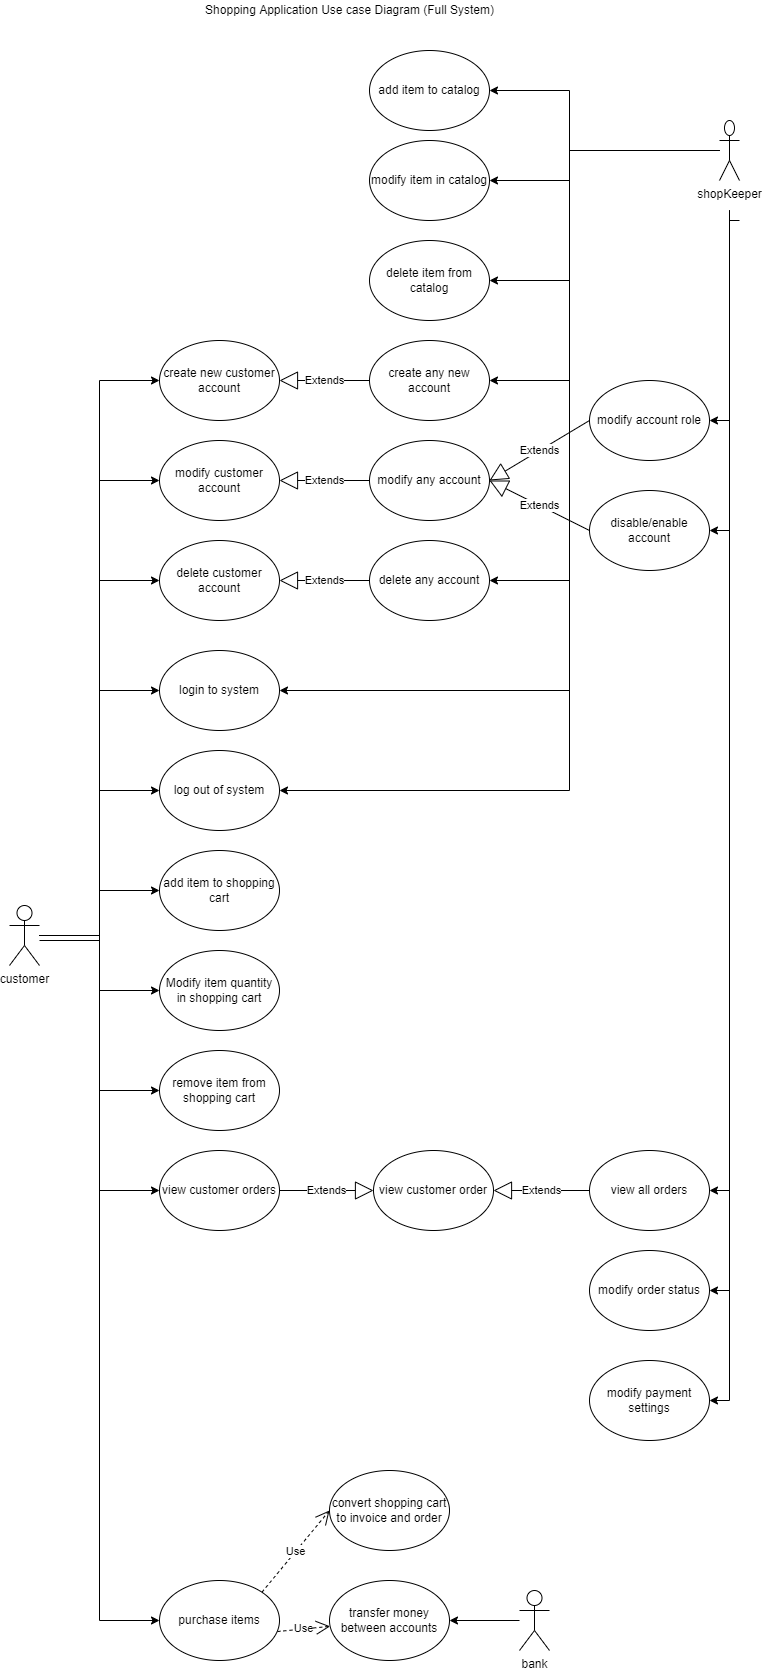

The diagram above was exported from draw.io. Its source (the exported page's mxGraphModel, read from the mxfile embedded in the PNG):
<mxGraphModel dx="1038" dy="578" grid="1" gridSize="10" guides="1" tooltips="1" connect="1" arrows="1" fold="1" page="1" pageScale="1" pageWidth="827" pageHeight="1169" background="#ffffff" math="0" shadow="0">
  <root>
    <mxCell id="0" />
    <mxCell id="1" parent="0" />
    <mxCell id="_GM5Q0UzTAXVOW5z9wiI-34" style="edgeStyle=orthogonalEdgeStyle;rounded=0;orthogonalLoop=1;jettySize=auto;html=1;entryX=0;entryY=0.5;entryDx=0;entryDy=0;" parent="1" source="2" target="_GM5Q0UzTAXVOW5z9wiI-21" edge="1">
      <mxGeometry relative="1" as="geometry">
        <Array as="points">
          <mxPoint x="140" y="965" />
          <mxPoint x="140" y="920" />
        </Array>
      </mxGeometry>
    </mxCell>
    <mxCell id="_GM5Q0UzTAXVOW5z9wiI-36" style="edgeStyle=orthogonalEdgeStyle;rounded=0;orthogonalLoop=1;jettySize=auto;html=1;entryX=0;entryY=0.5;entryDx=0;entryDy=0;" parent="1" source="2" target="_GM5Q0UzTAXVOW5z9wiI-25" edge="1">
      <mxGeometry relative="1" as="geometry">
        <Array as="points">
          <mxPoint x="140" y="965" />
          <mxPoint x="140" y="1120" />
        </Array>
      </mxGeometry>
    </mxCell>
    <mxCell id="_GM5Q0UzTAXVOW5z9wiI-37" style="edgeStyle=orthogonalEdgeStyle;rounded=0;orthogonalLoop=1;jettySize=auto;html=1;entryX=0;entryY=0.5;entryDx=0;entryDy=0;" parent="1" source="2" target="_GM5Q0UzTAXVOW5z9wiI-26" edge="1">
      <mxGeometry relative="1" as="geometry">
        <Array as="points">
          <mxPoint x="140" y="965" />
          <mxPoint x="140" y="1650" />
        </Array>
      </mxGeometry>
    </mxCell>
    <mxCell id="_GM5Q0UzTAXVOW5z9wiI-55" style="edgeStyle=orthogonalEdgeStyle;rounded=0;orthogonalLoop=1;jettySize=auto;html=1;entryX=0;entryY=0.5;entryDx=0;entryDy=0;" parent="1" source="2" target="_GM5Q0UzTAXVOW5z9wiI-62" edge="1">
      <mxGeometry relative="1" as="geometry" />
    </mxCell>
    <mxCell id="_GM5Q0UzTAXVOW5z9wiI-56" style="edgeStyle=orthogonalEdgeStyle;rounded=0;orthogonalLoop=1;jettySize=auto;html=1;entryX=0;entryY=0.5;entryDx=0;entryDy=0;" parent="1" source="2" target="_GM5Q0UzTAXVOW5z9wiI-61" edge="1">
      <mxGeometry relative="1" as="geometry" />
    </mxCell>
    <mxCell id="_GM5Q0UzTAXVOW5z9wiI-57" style="edgeStyle=orthogonalEdgeStyle;rounded=0;orthogonalLoop=1;jettySize=auto;html=1;entryX=0;entryY=0.5;entryDx=0;entryDy=0;" parent="1" source="2" target="_GM5Q0UzTAXVOW5z9wiI-60" edge="1">
      <mxGeometry relative="1" as="geometry" />
    </mxCell>
    <mxCell id="_GM5Q0UzTAXVOW5z9wiI-58" style="edgeStyle=orthogonalEdgeStyle;rounded=0;orthogonalLoop=1;jettySize=auto;html=1;entryX=0;entryY=0.5;entryDx=0;entryDy=0;" parent="1" source="2" target="_GM5Q0UzTAXVOW5z9wiI-59" edge="1">
      <mxGeometry relative="1" as="geometry" />
    </mxCell>
    <mxCell id="2" value="customer" style="shape=umlActor;verticalLabelPosition=bottom;labelBackgroundColor=#ffffff;verticalAlign=top;html=1;" parent="1" vertex="1">
      <mxGeometry x="50" y="935" width="30" height="60" as="geometry" />
    </mxCell>
    <mxCell id="17" style="edgeStyle=orthogonalEdgeStyle;rounded=0;html=1;exitX=0.5;exitY=1;entryX=0.5;entryY=0;jettySize=auto;orthogonalLoop=1;" parent="1" edge="1">
      <mxGeometry relative="1" as="geometry">
        <mxPoint x="450" y="170" as="sourcePoint" />
      </mxGeometry>
    </mxCell>
    <mxCell id="16" style="edgeStyle=orthogonalEdgeStyle;rounded=0;html=1;exitX=0.5;exitY=1;entryX=0.5;entryY=0;jettySize=auto;orthogonalLoop=1;" parent="1" edge="1">
      <mxGeometry relative="1" as="geometry">
        <mxPoint x="450" y="80" as="sourcePoint" />
      </mxGeometry>
    </mxCell>
    <mxCell id="18" style="edgeStyle=orthogonalEdgeStyle;rounded=0;html=1;exitX=1;exitY=0;entryX=0;entryY=0.5;jettySize=auto;orthogonalLoop=1;" parent="1" edge="1">
      <mxGeometry relative="1" as="geometry">
        <mxPoint x="499" y="200" as="sourcePoint" />
      </mxGeometry>
    </mxCell>
    <mxCell id="20" style="edgeStyle=orthogonalEdgeStyle;rounded=0;html=1;exitX=0.5;exitY=1;entryX=0.5;entryY=0;jettySize=auto;orthogonalLoop=1;" parent="1" edge="1">
      <mxGeometry relative="1" as="geometry">
        <mxPoint x="450" y="370" as="sourcePoint" />
      </mxGeometry>
    </mxCell>
    <mxCell id="21" style="edgeStyle=orthogonalEdgeStyle;rounded=0;html=1;exitX=1;exitY=0.5;entryX=0;entryY=0.5;jettySize=auto;orthogonalLoop=1;" parent="1" edge="1">
      <mxGeometry relative="1" as="geometry">
        <mxPoint x="530" y="450" as="sourcePoint" />
      </mxGeometry>
    </mxCell>
    <mxCell id="D3wiVnBU3d6sQpcNOPKU-36" style="edgeStyle=orthogonalEdgeStyle;rounded=0;orthogonalLoop=1;jettySize=auto;html=1;" parent="1" source="D3wiVnBU3d6sQpcNOPKU-34" target="_GM5Q0UzTAXVOW5z9wiI-31" edge="1">
      <mxGeometry relative="1" as="geometry">
        <mxPoint x="200" y="150" as="targetPoint" />
        <Array as="points">
          <mxPoint x="610" y="180" />
          <mxPoint x="610" y="120" />
        </Array>
      </mxGeometry>
    </mxCell>
    <mxCell id="_GM5Q0UzTAXVOW5z9wiI-38" style="edgeStyle=orthogonalEdgeStyle;rounded=0;orthogonalLoop=1;jettySize=auto;html=1;" parent="1" source="D3wiVnBU3d6sQpcNOPKU-34" target="_GM5Q0UzTAXVOW5z9wiI-32" edge="1">
      <mxGeometry relative="1" as="geometry">
        <Array as="points">
          <mxPoint x="610" y="180" />
          <mxPoint x="610" y="210" />
        </Array>
      </mxGeometry>
    </mxCell>
    <mxCell id="_GM5Q0UzTAXVOW5z9wiI-39" style="edgeStyle=orthogonalEdgeStyle;rounded=0;orthogonalLoop=1;jettySize=auto;html=1;entryX=1;entryY=0.5;entryDx=0;entryDy=0;" parent="1" source="D3wiVnBU3d6sQpcNOPKU-34" target="_GM5Q0UzTAXVOW5z9wiI-33" edge="1">
      <mxGeometry relative="1" as="geometry">
        <Array as="points">
          <mxPoint x="610" y="180" />
          <mxPoint x="610" y="310" />
        </Array>
      </mxGeometry>
    </mxCell>
    <mxCell id="_GM5Q0UzTAXVOW5z9wiI-49" style="edgeStyle=orthogonalEdgeStyle;rounded=0;orthogonalLoop=1;jettySize=auto;html=1;entryX=1;entryY=0.5;entryDx=0;entryDy=0;" parent="1" target="_GM5Q0UzTAXVOW5z9wiI-47" edge="1">
      <mxGeometry relative="1" as="geometry">
        <mxPoint x="770" y="240" as="sourcePoint" />
        <Array as="points">
          <mxPoint x="770" y="450" />
        </Array>
      </mxGeometry>
    </mxCell>
    <mxCell id="_GM5Q0UzTAXVOW5z9wiI-50" style="edgeStyle=orthogonalEdgeStyle;rounded=0;orthogonalLoop=1;jettySize=auto;html=1;entryX=1;entryY=0.5;entryDx=0;entryDy=0;" parent="1" source="D3wiVnBU3d6sQpcNOPKU-34" target="_GM5Q0UzTAXVOW5z9wiI-43" edge="1">
      <mxGeometry relative="1" as="geometry">
        <Array as="points">
          <mxPoint x="610" y="180" />
          <mxPoint x="610" y="410" />
        </Array>
      </mxGeometry>
    </mxCell>
    <mxCell id="_GM5Q0UzTAXVOW5z9wiI-51" style="edgeStyle=orthogonalEdgeStyle;rounded=0;orthogonalLoop=1;jettySize=auto;html=1;entryX=1;entryY=0.5;entryDx=0;entryDy=0;" parent="1" source="D3wiVnBU3d6sQpcNOPKU-34" target="_GM5Q0UzTAXVOW5z9wiI-45" edge="1">
      <mxGeometry relative="1" as="geometry">
        <Array as="points">
          <mxPoint x="610" y="180" />
          <mxPoint x="610" y="610" />
        </Array>
      </mxGeometry>
    </mxCell>
    <mxCell id="_GM5Q0UzTAXVOW5z9wiI-54" style="edgeStyle=orthogonalEdgeStyle;rounded=0;orthogonalLoop=1;jettySize=auto;html=1;entryX=1;entryY=0.5;entryDx=0;entryDy=0;" parent="1" source="D3wiVnBU3d6sQpcNOPKU-34" target="_GM5Q0UzTAXVOW5z9wiI-62" edge="1">
      <mxGeometry relative="1" as="geometry">
        <mxPoint x="530" y="720" as="targetPoint" />
        <Array as="points">
          <mxPoint x="610" y="180" />
          <mxPoint x="610" y="720" />
        </Array>
      </mxGeometry>
    </mxCell>
    <mxCell id="D3wiVnBU3d6sQpcNOPKU-34" value="shopKeeper" style="shape=umlActor;verticalLabelPosition=bottom;labelBackgroundColor=#ffffff;verticalAlign=top;html=1;" parent="1" vertex="1">
      <mxGeometry x="760" y="150" width="20" height="60" as="geometry" />
    </mxCell>
    <mxCell id="_GM5Q0UzTAXVOW5z9wiI-21" value="add item to shopping cart" style="ellipse;whiteSpace=wrap;html=1;" parent="1" vertex="1">
      <mxGeometry x="200" y="880" width="120" height="80" as="geometry" />
    </mxCell>
    <mxCell id="_GM5Q0UzTAXVOW5z9wiI-25" value="remove item from shopping cart" style="ellipse;whiteSpace=wrap;html=1;" parent="1" vertex="1">
      <mxGeometry x="200" y="1080" width="120" height="80" as="geometry" />
    </mxCell>
    <mxCell id="_GM5Q0UzTAXVOW5z9wiI-26" value="purchase items" style="ellipse;whiteSpace=wrap;html=1;" parent="1" vertex="1">
      <mxGeometry x="200" y="1610" width="120" height="80" as="geometry" />
    </mxCell>
    <mxCell id="_GM5Q0UzTAXVOW5z9wiI-31" value="add item to catalog" style="ellipse;whiteSpace=wrap;html=1;" parent="1" vertex="1">
      <mxGeometry x="410" y="80" width="120" height="80" as="geometry" />
    </mxCell>
    <mxCell id="_GM5Q0UzTAXVOW5z9wiI-32" value="modify item in catalog" style="ellipse;whiteSpace=wrap;html=1;" parent="1" vertex="1">
      <mxGeometry x="410" y="170" width="120" height="80" as="geometry" />
    </mxCell>
    <mxCell id="_GM5Q0UzTAXVOW5z9wiI-33" value="delete item from catalog" style="ellipse;whiteSpace=wrap;html=1;" parent="1" vertex="1">
      <mxGeometry x="410" y="270" width="120" height="80" as="geometry" />
    </mxCell>
    <mxCell id="_GM5Q0UzTAXVOW5z9wiI-43" value="create any new account" style="ellipse;whiteSpace=wrap;html=1;" parent="1" vertex="1">
      <mxGeometry x="410" y="370" width="120" height="80" as="geometry" />
    </mxCell>
    <mxCell id="_GM5Q0UzTAXVOW5z9wiI-44" value="modify any account" style="ellipse;whiteSpace=wrap;html=1;" parent="1" vertex="1">
      <mxGeometry x="410" y="470" width="120" height="80" as="geometry" />
    </mxCell>
    <mxCell id="_GM5Q0UzTAXVOW5z9wiI-45" value="delete any account" style="ellipse;whiteSpace=wrap;html=1;" parent="1" vertex="1">
      <mxGeometry x="410" y="570" width="120" height="80" as="geometry" />
    </mxCell>
    <mxCell id="_GM5Q0UzTAXVOW5z9wiI-47" value="modify account role" style="ellipse;whiteSpace=wrap;html=1;" parent="1" vertex="1">
      <mxGeometry x="630" y="410" width="120" height="80" as="geometry" />
    </mxCell>
    <mxCell id="_GM5Q0UzTAXVOW5z9wiI-48" value="Extends" style="endArrow=block;endSize=16;endFill=0;html=1;exitX=0;exitY=0.5;exitDx=0;exitDy=0;entryX=1;entryY=0.5;entryDx=0;entryDy=0;" parent="1" source="_GM5Q0UzTAXVOW5z9wiI-47" target="_GM5Q0UzTAXVOW5z9wiI-44" edge="1">
      <mxGeometry width="160" relative="1" as="geometry">
        <mxPoint x="320" y="640" as="sourcePoint" />
        <mxPoint x="480" y="640" as="targetPoint" />
      </mxGeometry>
    </mxCell>
    <mxCell id="_GM5Q0UzTAXVOW5z9wiI-59" value="create new customer account" style="ellipse;whiteSpace=wrap;html=1;" parent="1" vertex="1">
      <mxGeometry x="200" y="370" width="120" height="80" as="geometry" />
    </mxCell>
    <mxCell id="_GM5Q0UzTAXVOW5z9wiI-60" value="modify customer account" style="ellipse;whiteSpace=wrap;html=1;" parent="1" vertex="1">
      <mxGeometry x="200" y="470" width="120" height="80" as="geometry" />
    </mxCell>
    <mxCell id="_GM5Q0UzTAXVOW5z9wiI-61" value="delete customer account" style="ellipse;whiteSpace=wrap;html=1;" parent="1" vertex="1">
      <mxGeometry x="200" y="570" width="120" height="80" as="geometry" />
    </mxCell>
    <mxCell id="_GM5Q0UzTAXVOW5z9wiI-62" value="login to system" style="ellipse;whiteSpace=wrap;html=1;" parent="1" vertex="1">
      <mxGeometry x="200" y="680" width="120" height="80" as="geometry" />
    </mxCell>
    <mxCell id="_GM5Q0UzTAXVOW5z9wiI-64" value="Extends" style="endArrow=block;endSize=16;endFill=0;html=1;entryX=1;entryY=0.5;entryDx=0;entryDy=0;" parent="1" source="_GM5Q0UzTAXVOW5z9wiI-43" target="_GM5Q0UzTAXVOW5z9wiI-59" edge="1">
      <mxGeometry width="160" relative="1" as="geometry">
        <mxPoint x="640" y="520" as="sourcePoint" />
        <mxPoint x="540" y="520" as="targetPoint" />
      </mxGeometry>
    </mxCell>
    <mxCell id="_GM5Q0UzTAXVOW5z9wiI-65" value="Extends" style="endArrow=block;endSize=16;endFill=0;html=1;entryX=1;entryY=0.5;entryDx=0;entryDy=0;" parent="1" target="_GM5Q0UzTAXVOW5z9wiI-60" edge="1">
      <mxGeometry width="160" relative="1" as="geometry">
        <mxPoint x="410" y="510" as="sourcePoint" />
        <mxPoint x="550" y="530" as="targetPoint" />
      </mxGeometry>
    </mxCell>
    <mxCell id="_GM5Q0UzTAXVOW5z9wiI-66" value="Extends" style="endArrow=block;endSize=16;endFill=0;html=1;" parent="1" source="_GM5Q0UzTAXVOW5z9wiI-45" target="_GM5Q0UzTAXVOW5z9wiI-61" edge="1">
      <mxGeometry width="160" relative="1" as="geometry">
        <mxPoint x="660" y="540" as="sourcePoint" />
        <mxPoint x="560" y="540" as="targetPoint" />
      </mxGeometry>
    </mxCell>
    <mxCell id="_GM5Q0UzTAXVOW5z9wiI-67" value="Shopping Application Use case Diagram (Full System)" style="text;html=1;align=center;verticalAlign=middle;resizable=0;points=[];autosize=1;" parent="1" vertex="1">
      <mxGeometry x="240" y="30" width="300" height="20" as="geometry" />
    </mxCell>
    <mxCell id="_GM5Q0UzTAXVOW5z9wiI-68" value="convert shopping cart to invoice and order" style="ellipse;whiteSpace=wrap;html=1;" parent="1" vertex="1">
      <mxGeometry x="370" y="1500" width="120" height="80" as="geometry" />
    </mxCell>
    <mxCell id="_GM5Q0UzTAXVOW5z9wiI-70" value="transfer money between accounts" style="ellipse;whiteSpace=wrap;html=1;" parent="1" vertex="1">
      <mxGeometry x="370" y="1610" width="120" height="80" as="geometry" />
    </mxCell>
    <mxCell id="_GM5Q0UzTAXVOW5z9wiI-71" value="Use" style="endArrow=open;endSize=12;dashed=1;html=1;exitX=1;exitY=0;exitDx=0;exitDy=0;entryX=0;entryY=0.5;entryDx=0;entryDy=0;" parent="1" source="_GM5Q0UzTAXVOW5z9wiI-26" target="_GM5Q0UzTAXVOW5z9wiI-68" edge="1">
      <mxGeometry width="160" relative="1" as="geometry">
        <mxPoint x="320" y="1060" as="sourcePoint" />
        <mxPoint x="480" y="1060" as="targetPoint" />
      </mxGeometry>
    </mxCell>
    <mxCell id="_GM5Q0UzTAXVOW5z9wiI-72" value="Use" style="endArrow=open;endSize=12;dashed=1;html=1;exitX=0.983;exitY=0.638;exitDx=0;exitDy=0;exitPerimeter=0;" parent="1" source="_GM5Q0UzTAXVOW5z9wiI-26" target="_GM5Q0UzTAXVOW5z9wiI-70" edge="1">
      <mxGeometry width="160" relative="1" as="geometry">
        <mxPoint x="372.42640687119297" y="1191.7157287525379" as="sourcePoint" />
        <mxPoint x="520" y="1125" as="targetPoint" />
      </mxGeometry>
    </mxCell>
    <mxCell id="_GM5Q0UzTAXVOW5z9wiI-77" style="edgeStyle=orthogonalEdgeStyle;rounded=0;orthogonalLoop=1;jettySize=auto;html=1;entryX=1;entryY=0.5;entryDx=0;entryDy=0;" parent="1" source="_GM5Q0UzTAXVOW5z9wiI-73" edge="1" target="_GM5Q0UzTAXVOW5z9wiI-70">
      <mxGeometry relative="1" as="geometry">
        <mxPoint x="640" y="1230" as="targetPoint" />
      </mxGeometry>
    </mxCell>
    <mxCell id="_GM5Q0UzTAXVOW5z9wiI-73" value="bank" style="shape=umlActor;verticalLabelPosition=bottom;labelBackgroundColor=#ffffff;verticalAlign=top;html=1;" parent="1" vertex="1">
      <mxGeometry x="560" y="1620" width="30" height="60" as="geometry" />
    </mxCell>
    <mxCell id="Jx-serYccqzPEmE1rZIJ-21" value="log out of system" style="ellipse;whiteSpace=wrap;html=1;" vertex="1" parent="1">
      <mxGeometry x="200" y="780" width="120" height="80" as="geometry" />
    </mxCell>
    <mxCell id="Jx-serYccqzPEmE1rZIJ-22" style="edgeStyle=orthogonalEdgeStyle;rounded=0;orthogonalLoop=1;jettySize=auto;html=1;entryX=0;entryY=0.5;entryDx=0;entryDy=0;" edge="1" parent="1" target="Jx-serYccqzPEmE1rZIJ-21">
      <mxGeometry relative="1" as="geometry">
        <mxPoint x="80" y="965" as="sourcePoint" />
        <mxPoint x="210" y="730" as="targetPoint" />
      </mxGeometry>
    </mxCell>
    <mxCell id="Jx-serYccqzPEmE1rZIJ-23" style="edgeStyle=orthogonalEdgeStyle;rounded=0;orthogonalLoop=1;jettySize=auto;html=1;entryX=1;entryY=0.5;entryDx=0;entryDy=0;" edge="1" parent="1" target="Jx-serYccqzPEmE1rZIJ-21">
      <mxGeometry relative="1" as="geometry">
        <mxPoint x="330" y="720" as="targetPoint" />
        <Array as="points">
          <mxPoint x="610" y="180" />
          <mxPoint x="610" y="820" />
        </Array>
        <mxPoint x="680" y="180" as="sourcePoint" />
      </mxGeometry>
    </mxCell>
    <mxCell id="Jx-serYccqzPEmE1rZIJ-24" value="disable/enable account" style="ellipse;whiteSpace=wrap;html=1;" vertex="1" parent="1">
      <mxGeometry x="630" y="520" width="120" height="80" as="geometry" />
    </mxCell>
    <mxCell id="Jx-serYccqzPEmE1rZIJ-25" style="edgeStyle=orthogonalEdgeStyle;rounded=0;orthogonalLoop=1;jettySize=auto;html=1;entryX=1;entryY=0.5;entryDx=0;entryDy=0;" edge="1" parent="1" target="Jx-serYccqzPEmE1rZIJ-24">
      <mxGeometry relative="1" as="geometry">
        <mxPoint x="770" y="240" as="sourcePoint" />
        <mxPoint x="760" y="460" as="targetPoint" />
        <Array as="points">
          <mxPoint x="770" y="560" />
        </Array>
      </mxGeometry>
    </mxCell>
    <mxCell id="Jx-serYccqzPEmE1rZIJ-26" value="Extends" style="endArrow=block;endSize=16;endFill=0;html=1;exitX=0;exitY=0.5;exitDx=0;exitDy=0;" edge="1" parent="1" source="Jx-serYccqzPEmE1rZIJ-24">
      <mxGeometry width="160" relative="1" as="geometry">
        <mxPoint x="640" y="460" as="sourcePoint" />
        <mxPoint x="530" y="510" as="targetPoint" />
      </mxGeometry>
    </mxCell>
    <mxCell id="Jx-serYccqzPEmE1rZIJ-28" value="Modify item quantity in shopping cart" style="ellipse;whiteSpace=wrap;html=1;" vertex="1" parent="1">
      <mxGeometry x="200" y="980" width="120" height="80" as="geometry" />
    </mxCell>
    <mxCell id="Jx-serYccqzPEmE1rZIJ-29" style="edgeStyle=orthogonalEdgeStyle;rounded=0;orthogonalLoop=1;jettySize=auto;html=1;entryX=0;entryY=0.5;entryDx=0;entryDy=0;" edge="1" parent="1" target="Jx-serYccqzPEmE1rZIJ-28">
      <mxGeometry relative="1" as="geometry">
        <mxPoint x="80" y="965" as="sourcePoint" />
        <mxPoint x="410" y="975" as="targetPoint" />
        <Array as="points">
          <mxPoint x="140" y="965" />
          <mxPoint x="140" y="1020" />
        </Array>
      </mxGeometry>
    </mxCell>
    <mxCell id="Jx-serYccqzPEmE1rZIJ-33" value="view customer orders" style="ellipse;whiteSpace=wrap;html=1;" vertex="1" parent="1">
      <mxGeometry x="200" y="1180" width="120" height="80" as="geometry" />
    </mxCell>
    <mxCell id="Jx-serYccqzPEmE1rZIJ-34" style="edgeStyle=orthogonalEdgeStyle;rounded=0;orthogonalLoop=1;jettySize=auto;html=1;entryX=0;entryY=0.5;entryDx=0;entryDy=0;" edge="1" parent="1" target="Jx-serYccqzPEmE1rZIJ-33">
      <mxGeometry relative="1" as="geometry">
        <mxPoint x="80" y="970" as="sourcePoint" />
        <mxPoint x="210" y="1130" as="targetPoint" />
        <Array as="points">
          <mxPoint x="140" y="970" />
          <mxPoint x="140" y="1220" />
        </Array>
      </mxGeometry>
    </mxCell>
    <mxCell id="Jx-serYccqzPEmE1rZIJ-35" value="view customer order" style="ellipse;whiteSpace=wrap;html=1;" vertex="1" parent="1">
      <mxGeometry x="414" y="1180" width="120" height="80" as="geometry" />
    </mxCell>
    <mxCell id="Jx-serYccqzPEmE1rZIJ-36" value="Extends" style="endArrow=block;endSize=16;endFill=0;html=1;entryX=0;entryY=0.5;entryDx=0;entryDy=0;exitX=1;exitY=0.5;exitDx=0;exitDy=0;" edge="1" parent="1" source="Jx-serYccqzPEmE1rZIJ-33" target="Jx-serYccqzPEmE1rZIJ-35">
      <mxGeometry width="160" relative="1" as="geometry">
        <mxPoint x="360" y="1180" as="sourcePoint" />
        <mxPoint x="270" y="1180" as="targetPoint" />
      </mxGeometry>
    </mxCell>
    <mxCell id="Jx-serYccqzPEmE1rZIJ-37" value="view all orders" style="ellipse;whiteSpace=wrap;html=1;" vertex="1" parent="1">
      <mxGeometry x="630" y="1180" width="120" height="80" as="geometry" />
    </mxCell>
    <mxCell id="Jx-serYccqzPEmE1rZIJ-38" value="Extends" style="endArrow=block;endSize=16;endFill=0;html=1;entryX=1;entryY=0.5;entryDx=0;entryDy=0;exitX=0;exitY=0.5;exitDx=0;exitDy=0;" edge="1" parent="1" source="Jx-serYccqzPEmE1rZIJ-37" target="Jx-serYccqzPEmE1rZIJ-35">
      <mxGeometry width="160" relative="1" as="geometry">
        <mxPoint x="500" y="1259" as="sourcePoint" />
        <mxPoint x="580" y="1259" as="targetPoint" />
      </mxGeometry>
    </mxCell>
    <mxCell id="Jx-serYccqzPEmE1rZIJ-39" style="edgeStyle=orthogonalEdgeStyle;rounded=0;orthogonalLoop=1;jettySize=auto;html=1;entryX=1;entryY=0.5;entryDx=0;entryDy=0;" edge="1" parent="1" target="Jx-serYccqzPEmE1rZIJ-37">
      <mxGeometry relative="1" as="geometry">
        <mxPoint x="770" y="240" as="sourcePoint" />
        <mxPoint x="760" y="1100" as="targetPoint" />
        <Array as="points">
          <mxPoint x="770" y="1220" />
        </Array>
      </mxGeometry>
    </mxCell>
    <mxCell id="Jx-serYccqzPEmE1rZIJ-40" value="modify order status" style="ellipse;whiteSpace=wrap;html=1;" vertex="1" parent="1">
      <mxGeometry x="630" y="1280" width="120" height="80" as="geometry" />
    </mxCell>
    <mxCell id="Jx-serYccqzPEmE1rZIJ-41" style="edgeStyle=orthogonalEdgeStyle;rounded=0;orthogonalLoop=1;jettySize=auto;html=1;entryX=1;entryY=0.5;entryDx=0;entryDy=0;" edge="1" parent="1" target="Jx-serYccqzPEmE1rZIJ-40">
      <mxGeometry relative="1" as="geometry">
        <mxPoint x="770" y="240" as="sourcePoint" />
        <mxPoint x="760" y="1220" as="targetPoint" />
        <Array as="points">
          <mxPoint x="770" y="240" />
          <mxPoint x="770" y="1320" />
        </Array>
      </mxGeometry>
    </mxCell>
    <mxCell id="Jx-serYccqzPEmE1rZIJ-42" value="modify payment settings" style="ellipse;whiteSpace=wrap;html=1;" vertex="1" parent="1">
      <mxGeometry x="630" y="1390" width="120" height="80" as="geometry" />
    </mxCell>
    <mxCell id="Jx-serYccqzPEmE1rZIJ-43" style="edgeStyle=orthogonalEdgeStyle;rounded=0;orthogonalLoop=1;jettySize=auto;html=1;entryX=1;entryY=0.5;entryDx=0;entryDy=0;" edge="1" parent="1" target="Jx-serYccqzPEmE1rZIJ-42">
      <mxGeometry relative="1" as="geometry">
        <mxPoint x="780" y="250" as="sourcePoint" />
        <mxPoint x="760" y="1330" as="targetPoint" />
        <Array as="points">
          <mxPoint x="770" y="250" />
          <mxPoint x="770" y="1430" />
        </Array>
      </mxGeometry>
    </mxCell>
  </root>
</mxGraphModel>